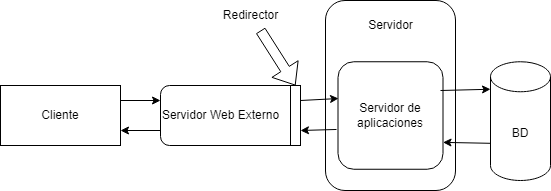

The diagram above was exported from draw.io. Its source (the exported page's mxGraphModel, read from the mxfile embedded in the PNG):
<mxGraphModel dx="1393" dy="766" grid="1" gridSize="10" guides="1" tooltips="1" connect="1" arrows="1" fold="1" page="1" pageScale="1" pageWidth="827" pageHeight="1169" math="0" shadow="0">
  <root>
    <mxCell id="0" />
    <mxCell id="1" parent="0" />
    <mxCell id="Gih_mv5WEnb75B3wAW9Y-1" value="Cliente" style="rounded=0;whiteSpace=wrap;html=1;" vertex="1" parent="1">
      <mxGeometry x="10" y="205" width="120" height="60" as="geometry" />
    </mxCell>
    <mxCell id="Gih_mv5WEnb75B3wAW9Y-2" value="" style="rounded=1;whiteSpace=wrap;html=1;" vertex="1" parent="1">
      <mxGeometry x="170" y="205" width="140" height="60" as="geometry" />
    </mxCell>
    <mxCell id="Gih_mv5WEnb75B3wAW9Y-3" value="" style="rounded=1;whiteSpace=wrap;html=1;" vertex="1" parent="1">
      <mxGeometry x="335" y="120" width="130" height="190" as="geometry" />
    </mxCell>
    <mxCell id="Gih_mv5WEnb75B3wAW9Y-4" value="" style="rounded=1;whiteSpace=wrap;html=1;" vertex="1" parent="1">
      <mxGeometry x="347.5" y="181.25" width="105" height="107.5" as="geometry" />
    </mxCell>
    <mxCell id="Gih_mv5WEnb75B3wAW9Y-5" value="BD" style="shape=cylinder3;whiteSpace=wrap;html=1;boundedLbl=1;backgroundOutline=1;size=15;" vertex="1" parent="1">
      <mxGeometry x="500" y="181.25" width="60" height="118.75" as="geometry" />
    </mxCell>
    <mxCell id="Gih_mv5WEnb75B3wAW9Y-6" value="Servidor de aplicaciones" style="text;html=1;strokeColor=none;fillColor=none;align=center;verticalAlign=middle;whiteSpace=wrap;rounded=0;" vertex="1" parent="1">
      <mxGeometry x="370" y="220" width="60" height="30" as="geometry" />
    </mxCell>
    <mxCell id="Gih_mv5WEnb75B3wAW9Y-7" value="Servidor" style="text;html=1;align=center;verticalAlign=middle;resizable=0;points=[];autosize=1;strokeColor=none;fillColor=none;" vertex="1" parent="1">
      <mxGeometry x="365" y="130" width="70" height="30" as="geometry" />
    </mxCell>
    <mxCell id="Gih_mv5WEnb75B3wAW9Y-8" value="Servidor Web Externo" style="text;html=1;align=center;verticalAlign=middle;resizable=0;points=[];autosize=1;strokeColor=none;fillColor=none;" vertex="1" parent="1">
      <mxGeometry x="160" y="220" width="140" height="30" as="geometry" />
    </mxCell>
    <mxCell id="Gih_mv5WEnb75B3wAW9Y-10" value="" style="rounded=0;whiteSpace=wrap;html=1;" vertex="1" parent="1">
      <mxGeometry x="300" y="205" width="10" height="60" as="geometry" />
    </mxCell>
    <mxCell id="Gih_mv5WEnb75B3wAW9Y-11" value="Redirector" style="text;html=1;align=center;verticalAlign=middle;resizable=0;points=[];autosize=1;strokeColor=none;fillColor=none;" vertex="1" parent="1">
      <mxGeometry x="220" y="120" width="80" height="30" as="geometry" />
    </mxCell>
    <mxCell id="Gih_mv5WEnb75B3wAW9Y-12" value="" style="shape=flexArrow;endArrow=classic;html=1;rounded=0;entryX=0.5;entryY=0;entryDx=0;entryDy=0;" edge="1" parent="1" target="Gih_mv5WEnb75B3wAW9Y-10">
      <mxGeometry width="50" height="50" relative="1" as="geometry">
        <mxPoint x="270" y="150" as="sourcePoint" />
        <mxPoint x="230" y="70" as="targetPoint" />
      </mxGeometry>
    </mxCell>
    <mxCell id="Gih_mv5WEnb75B3wAW9Y-13" value="" style="endArrow=classic;html=1;rounded=0;exitX=1;exitY=0.25;exitDx=0;exitDy=0;entryX=0;entryY=0.25;entryDx=0;entryDy=0;" edge="1" parent="1" source="Gih_mv5WEnb75B3wAW9Y-1" target="Gih_mv5WEnb75B3wAW9Y-2">
      <mxGeometry width="50" height="50" relative="1" as="geometry">
        <mxPoint x="160" y="320" as="sourcePoint" />
        <mxPoint x="210" y="270" as="targetPoint" />
      </mxGeometry>
    </mxCell>
    <mxCell id="Gih_mv5WEnb75B3wAW9Y-14" value="" style="endArrow=classic;html=1;rounded=0;exitX=1;exitY=0.25;exitDx=0;exitDy=0;entryX=0.005;entryY=0.342;entryDx=0;entryDy=0;entryPerimeter=0;" edge="1" parent="1" source="Gih_mv5WEnb75B3wAW9Y-10" target="Gih_mv5WEnb75B3wAW9Y-4">
      <mxGeometry width="50" height="50" relative="1" as="geometry">
        <mxPoint x="320" y="230" as="sourcePoint" />
        <mxPoint x="370" y="180" as="targetPoint" />
      </mxGeometry>
    </mxCell>
    <mxCell id="Gih_mv5WEnb75B3wAW9Y-15" value="" style="endArrow=classic;html=1;rounded=0;entryX=0;entryY=0;entryDx=0;entryDy=27.5;entryPerimeter=0;" edge="1" parent="1" target="Gih_mv5WEnb75B3wAW9Y-5">
      <mxGeometry width="50" height="50" relative="1" as="geometry">
        <mxPoint x="450" y="210" as="sourcePoint" />
        <mxPoint x="540" y="230" as="targetPoint" />
      </mxGeometry>
    </mxCell>
    <mxCell id="Gih_mv5WEnb75B3wAW9Y-17" value="" style="endArrow=classic;html=1;rounded=0;exitX=0;exitY=0;exitDx=0;exitDy=81.5625;exitPerimeter=0;entryX=1;entryY=0.75;entryDx=0;entryDy=0;" edge="1" parent="1" source="Gih_mv5WEnb75B3wAW9Y-5" target="Gih_mv5WEnb75B3wAW9Y-4">
      <mxGeometry width="50" height="50" relative="1" as="geometry">
        <mxPoint x="440" y="330" as="sourcePoint" />
        <mxPoint x="450" y="263" as="targetPoint" />
      </mxGeometry>
    </mxCell>
    <mxCell id="Gih_mv5WEnb75B3wAW9Y-18" value="" style="endArrow=classic;html=1;rounded=0;entryX=1;entryY=0.75;entryDx=0;entryDy=0;exitX=-0.014;exitY=0.63;exitDx=0;exitDy=0;exitPerimeter=0;" edge="1" parent="1" source="Gih_mv5WEnb75B3wAW9Y-4" target="Gih_mv5WEnb75B3wAW9Y-10">
      <mxGeometry width="50" height="50" relative="1" as="geometry">
        <mxPoint x="270" y="390" as="sourcePoint" />
        <mxPoint x="320" y="340" as="targetPoint" />
      </mxGeometry>
    </mxCell>
    <mxCell id="Gih_mv5WEnb75B3wAW9Y-19" value="" style="endArrow=classic;html=1;rounded=0;entryX=1;entryY=0.75;entryDx=0;entryDy=0;exitX=0;exitY=0.75;exitDx=0;exitDy=0;" edge="1" parent="1" source="Gih_mv5WEnb75B3wAW9Y-2" target="Gih_mv5WEnb75B3wAW9Y-1">
      <mxGeometry width="50" height="50" relative="1" as="geometry">
        <mxPoint x="150" y="350" as="sourcePoint" />
        <mxPoint x="180" y="280" as="targetPoint" />
      </mxGeometry>
    </mxCell>
  </root>
</mxGraphModel>